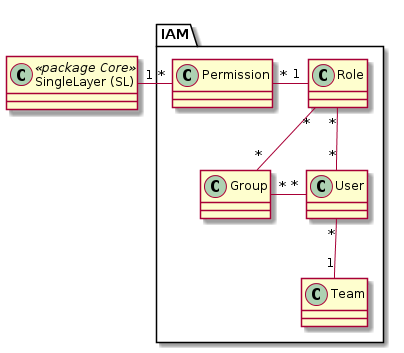

The diagram above was rendered by PlantUML. Its source (embedded in the PNG):
@startuml
package IAM {
class "Group" as grp
class "User" as usr
class "Team" as team
class "Role" as role
class "Permission" as perm
}

class "SingleLayer (SL)" as sl << package Core >>

sl "1" -right- "*" perm
perm "*" -right- "1" role

role "*" -- "*" grp
role "*" -- "*" usr
grp "*" -right- "*" usr

usr "*" -- "1" team
@enduml